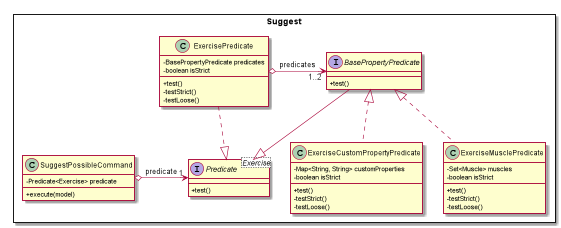

The diagram above was rendered by PlantUML. Its source (embedded in the PNG):
@startuml
skinparam classAttributeIconSize 0

package Suggest <<Rectangle>> {
    class SuggestPossibleCommand
    interface Predicate<Exercise>
    class ExercisePredicate
    interface BasePropertyPredicate
    class ExerciseMusclePredicate
    class ExerciseCustomPropertyPredicate

    ExercisePredicate ..|> Predicate
    SuggestPossibleCommand o-right-> "1" Predicate : "predicate"

    BasePropertyPredicate --|> Predicate

    ExercisePredicate o-> "1..2" BasePropertyPredicate : "predicates"
    ExerciseMusclePredicate .up.|> BasePropertyPredicate
    ExerciseCustomPropertyPredicate .up.|> BasePropertyPredicate
}

interface Predicate<Exercise> {
    +test()
}

class SuggestPossibleCommand {
    -Predicate<Exercise> predicate
    +execute(model)
}

class ExercisePredicate {
    -BasePropertyPredicate predicates
    -boolean isStrict
    +test()
    -testStrict()
    -testLoose()
}

class ExerciseMusclePredicate {
    -Set<Muscle> muscles
    -boolean isStrict
    +test()
    -testStrict()
    -testLoose()
}

class ExerciseCustomPropertyPredicate {
    -Map<String, String> customProperties
    -boolean isStrict
    +test()
    -testStrict()
    -testLoose()
}

interface BasePropertyPredicate {
    +test()
}
@enduml